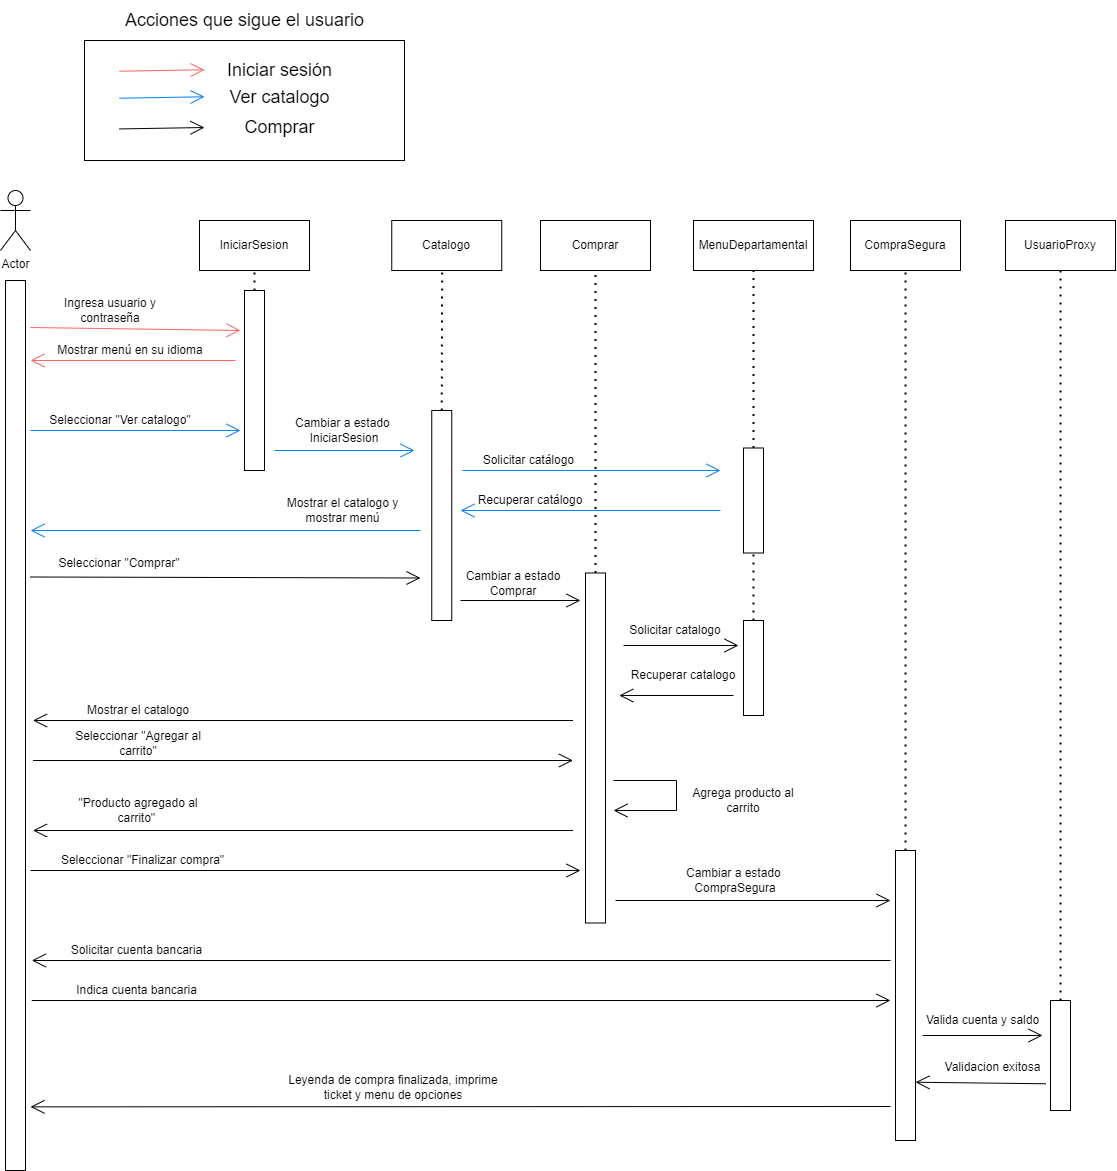

The diagram above was exported from draw.io. Its source (the exported page's mxGraphModel, read from the mxfile embedded in the PNG):
<mxGraphModel dx="2345" dy="2198" grid="1" gridSize="10" guides="1" tooltips="1" connect="1" arrows="1" fold="1" page="1" pageScale="1" pageWidth="827" pageHeight="1169" math="0" shadow="0">
  <root>
    <mxCell id="0" />
    <mxCell id="1" parent="0" />
    <mxCell id="ugB-TuiT1uUa38s7oSgt-130" value="" style="rounded=0;whiteSpace=wrap;html=1;" parent="1" vertex="1">
      <mxGeometry x="154" y="-50" width="320" height="120" as="geometry" />
    </mxCell>
    <mxCell id="ugB-TuiT1uUa38s7oSgt-1" value="Actor" style="shape=umlActor;verticalLabelPosition=bottom;verticalAlign=top;html=1;outlineConnect=0;" parent="1" vertex="1">
      <mxGeometry x="70" y="100" width="30" height="60" as="geometry" />
    </mxCell>
    <mxCell id="ugB-TuiT1uUa38s7oSgt-2" value="" style="rounded=0;whiteSpace=wrap;html=1;" parent="1" vertex="1">
      <mxGeometry x="75" y="190" width="20" height="890" as="geometry" />
    </mxCell>
    <mxCell id="ugB-TuiT1uUa38s7oSgt-4" value="Ingresa usuario y contraseña" style="text;html=1;strokeColor=none;fillColor=none;align=center;verticalAlign=middle;whiteSpace=wrap;rounded=0;" parent="1" vertex="1">
      <mxGeometry x="120" y="205" width="120" height="30" as="geometry" />
    </mxCell>
    <mxCell id="ugB-TuiT1uUa38s7oSgt-7" value="IniciarSesion" style="html=1;whiteSpace=wrap;" parent="1" vertex="1">
      <mxGeometry x="269" y="130" width="110" height="50" as="geometry" />
    </mxCell>
    <mxCell id="ugB-TuiT1uUa38s7oSgt-8" value="" style="rounded=0;whiteSpace=wrap;html=1;" parent="1" vertex="1">
      <mxGeometry x="314" y="200" width="20" height="180" as="geometry" />
    </mxCell>
    <mxCell id="ugB-TuiT1uUa38s7oSgt-11" value="Comprar" style="html=1;whiteSpace=wrap;" parent="1" vertex="1">
      <mxGeometry x="610" y="130" width="110" height="50" as="geometry" />
    </mxCell>
    <mxCell id="ugB-TuiT1uUa38s7oSgt-12" value="CompraSegura" style="html=1;whiteSpace=wrap;" parent="1" vertex="1">
      <mxGeometry x="920" y="130" width="110" height="50" as="geometry" />
    </mxCell>
    <mxCell id="ugB-TuiT1uUa38s7oSgt-13" value="MenuDepartamental" style="html=1;whiteSpace=wrap;" parent="1" vertex="1">
      <mxGeometry x="763" y="130" width="120" height="50" as="geometry" />
    </mxCell>
    <mxCell id="ugB-TuiT1uUa38s7oSgt-16" value="" style="endArrow=open;endFill=1;endSize=12;html=1;rounded=0;strokeColor=#FF6363;" parent="1" edge="1">
      <mxGeometry width="160" relative="1" as="geometry">
        <mxPoint x="100" y="237" as="sourcePoint" />
        <mxPoint x="310" y="240" as="targetPoint" />
      </mxGeometry>
    </mxCell>
    <mxCell id="ugB-TuiT1uUa38s7oSgt-23" value="" style="rounded=0;whiteSpace=wrap;html=1;" parent="1" vertex="1">
      <mxGeometry x="655" y="482.5" width="20" height="350" as="geometry" />
    </mxCell>
    <mxCell id="ugB-TuiT1uUa38s7oSgt-30" value="UsuarioProxy" style="html=1;whiteSpace=wrap;" parent="1" vertex="1">
      <mxGeometry x="1075" y="130" width="110" height="50" as="geometry" />
    </mxCell>
    <mxCell id="ugB-TuiT1uUa38s7oSgt-33" value="" style="rounded=0;whiteSpace=wrap;html=1;" parent="1" vertex="1">
      <mxGeometry x="813" y="357.5" width="20" height="105" as="geometry" />
    </mxCell>
    <mxCell id="ugB-TuiT1uUa38s7oSgt-36" value="" style="endArrow=open;endFill=1;endSize=12;html=1;rounded=0;strokeColor=#007FFF;" parent="1" edge="1">
      <mxGeometry width="160" relative="1" as="geometry">
        <mxPoint x="344" y="360" as="sourcePoint" />
        <mxPoint x="484" y="360" as="targetPoint" />
      </mxGeometry>
    </mxCell>
    <mxCell id="ugB-TuiT1uUa38s7oSgt-38" value="" style="endArrow=open;endFill=1;endSize=12;html=1;rounded=0;strokeColor=#FF6363;exitX=1;exitY=1;exitDx=0;exitDy=0;" parent="1" edge="1" source="ugB-TuiT1uUa38s7oSgt-42">
      <mxGeometry width="160" relative="1" as="geometry">
        <mxPoint x="420" y="270" as="sourcePoint" />
        <mxPoint x="100" y="270" as="targetPoint" />
      </mxGeometry>
    </mxCell>
    <mxCell id="ugB-TuiT1uUa38s7oSgt-39" value="" style="endArrow=none;dashed=1;html=1;dashPattern=1 3;strokeWidth=2;rounded=0;entryX=0.5;entryY=1;entryDx=0;entryDy=0;exitX=0.5;exitY=0;exitDx=0;exitDy=0;" parent="1" source="ugB-TuiT1uUa38s7oSgt-8" target="ugB-TuiT1uUa38s7oSgt-7" edge="1">
      <mxGeometry width="50" height="50" relative="1" as="geometry">
        <mxPoint x="314" y="260" as="sourcePoint" />
        <mxPoint x="364" y="210" as="targetPoint" />
      </mxGeometry>
    </mxCell>
    <mxCell id="ugB-TuiT1uUa38s7oSgt-42" value="Mostrar menú en su idioma" style="text;html=1;strokeColor=none;fillColor=none;align=center;verticalAlign=middle;whiteSpace=wrap;rounded=0;" parent="1" vertex="1">
      <mxGeometry x="95" y="250" width="210" height="20" as="geometry" />
    </mxCell>
    <mxCell id="ugB-TuiT1uUa38s7oSgt-43" value="" style="endArrow=open;endFill=1;endSize=12;html=1;rounded=0;strokeColor=#007FFF;" parent="1" edge="1">
      <mxGeometry width="160" relative="1" as="geometry">
        <mxPoint x="100" y="340" as="sourcePoint" />
        <mxPoint x="310" y="340" as="targetPoint" />
      </mxGeometry>
    </mxCell>
    <mxCell id="ugB-TuiT1uUa38s7oSgt-44" value="Seleccionar &quot;Ver catalogo&quot;" style="text;html=1;strokeColor=none;fillColor=none;align=center;verticalAlign=middle;whiteSpace=wrap;rounded=0;" parent="1" vertex="1">
      <mxGeometry x="110" y="320" width="160" height="20" as="geometry" />
    </mxCell>
    <mxCell id="ugB-TuiT1uUa38s7oSgt-45" value="Solicitar catálogo&amp;nbsp;" style="text;html=1;strokeColor=none;fillColor=none;align=center;verticalAlign=middle;whiteSpace=wrap;rounded=0;" parent="1" vertex="1">
      <mxGeometry x="540" y="360" width="120" height="20" as="geometry" />
    </mxCell>
    <mxCell id="ugB-TuiT1uUa38s7oSgt-47" value="" style="endArrow=none;dashed=1;html=1;dashPattern=1 3;strokeWidth=2;rounded=0;entryX=0.5;entryY=1;entryDx=0;entryDy=0;exitX=0.5;exitY=0;exitDx=0;exitDy=0;" parent="1" source="ugB-TuiT1uUa38s7oSgt-33" target="ugB-TuiT1uUa38s7oSgt-13" edge="1">
      <mxGeometry width="50" height="50" relative="1" as="geometry">
        <mxPoint x="942.44" y="460" as="sourcePoint" />
        <mxPoint x="942.8700000000001" y="185" as="targetPoint" />
      </mxGeometry>
    </mxCell>
    <mxCell id="ugB-TuiT1uUa38s7oSgt-50" value="" style="endArrow=open;endFill=1;endSize=12;html=1;rounded=0;entryX=1.25;entryY=0.38;entryDx=0;entryDy=0;entryPerimeter=0;strokeColor=#007FFF;" parent="1" edge="1">
      <mxGeometry width="160" relative="1" as="geometry">
        <mxPoint x="490" y="440" as="sourcePoint" />
        <mxPoint x="100" y="440" as="targetPoint" />
      </mxGeometry>
    </mxCell>
    <mxCell id="ugB-TuiT1uUa38s7oSgt-51" value="Mostrar el catalogo y mostrar menú" style="text;html=1;strokeColor=none;fillColor=none;align=center;verticalAlign=middle;whiteSpace=wrap;rounded=0;" parent="1" vertex="1">
      <mxGeometry x="345" y="410" width="135" height="20" as="geometry" />
    </mxCell>
    <mxCell id="ugB-TuiT1uUa38s7oSgt-52" value="" style="endArrow=open;endFill=1;endSize=12;html=1;rounded=0;" parent="1" edge="1">
      <mxGeometry width="160" relative="1" as="geometry">
        <mxPoint x="100" y="486.5" as="sourcePoint" />
        <mxPoint x="490" y="487.5" as="targetPoint" />
      </mxGeometry>
    </mxCell>
    <mxCell id="ugB-TuiT1uUa38s7oSgt-53" value="Seleccionar &quot;Comprar&quot;" style="text;html=1;strokeColor=none;fillColor=none;align=center;verticalAlign=middle;whiteSpace=wrap;rounded=0;" parent="1" vertex="1">
      <mxGeometry x="109" y="462.5" width="160" height="20" as="geometry" />
    </mxCell>
    <mxCell id="ugB-TuiT1uUa38s7oSgt-56" value="" style="endArrow=none;dashed=1;html=1;dashPattern=1 3;strokeWidth=2;rounded=0;exitX=0.5;exitY=0;exitDx=0;exitDy=0;" parent="1" source="ugB-TuiT1uUa38s7oSgt-23" target="ugB-TuiT1uUa38s7oSgt-11" edge="1">
      <mxGeometry width="50" height="50" relative="1" as="geometry">
        <mxPoint x="1210" y="545" as="sourcePoint" />
        <mxPoint x="1210.43" y="270" as="targetPoint" />
      </mxGeometry>
    </mxCell>
    <mxCell id="ugB-TuiT1uUa38s7oSgt-60" value="" style="rounded=0;whiteSpace=wrap;html=1;" parent="1" vertex="1">
      <mxGeometry x="813" y="530" width="20" height="95" as="geometry" />
    </mxCell>
    <mxCell id="ugB-TuiT1uUa38s7oSgt-61" value="" style="endArrow=none;dashed=1;html=1;dashPattern=1 3;strokeWidth=2;rounded=0;entryX=0.5;entryY=1;entryDx=0;entryDy=0;exitX=0.5;exitY=0;exitDx=0;exitDy=0;" parent="1" source="ugB-TuiT1uUa38s7oSgt-60" target="ugB-TuiT1uUa38s7oSgt-33" edge="1">
      <mxGeometry width="50" height="50" relative="1" as="geometry">
        <mxPoint x="1060" y="575" as="sourcePoint" />
        <mxPoint x="1060.43" y="300" as="targetPoint" />
      </mxGeometry>
    </mxCell>
    <mxCell id="ugB-TuiT1uUa38s7oSgt-63" value="" style="endArrow=open;endFill=1;endSize=12;html=1;rounded=0;" parent="1" edge="1">
      <mxGeometry width="160" relative="1" as="geometry">
        <mxPoint x="693" y="555" as="sourcePoint" />
        <mxPoint x="808" y="555" as="targetPoint" />
      </mxGeometry>
    </mxCell>
    <mxCell id="ugB-TuiT1uUa38s7oSgt-65" value="" style="endArrow=open;endFill=1;endSize=12;html=1;rounded=0;" parent="1" edge="1">
      <mxGeometry width="160" relative="1" as="geometry">
        <mxPoint x="803" y="605" as="sourcePoint" />
        <mxPoint x="688.75" y="605" as="targetPoint" />
      </mxGeometry>
    </mxCell>
    <mxCell id="ugB-TuiT1uUa38s7oSgt-66" value="Solicitar catalogo" style="text;html=1;strokeColor=none;fillColor=none;align=center;verticalAlign=middle;whiteSpace=wrap;rounded=0;" parent="1" vertex="1">
      <mxGeometry x="685" y="530" width="120" height="20" as="geometry" />
    </mxCell>
    <mxCell id="ugB-TuiT1uUa38s7oSgt-67" value="Recuperar catalogo" style="text;html=1;strokeColor=none;fillColor=none;align=center;verticalAlign=middle;whiteSpace=wrap;rounded=0;" parent="1" vertex="1">
      <mxGeometry x="693" y="575" width="120" height="20" as="geometry" />
    </mxCell>
    <mxCell id="ugB-TuiT1uUa38s7oSgt-68" value="" style="endArrow=open;endFill=1;endSize=12;html=1;rounded=0;" parent="1" edge="1">
      <mxGeometry width="160" relative="1" as="geometry">
        <mxPoint x="642.5" y="630" as="sourcePoint" />
        <mxPoint x="102.5" y="630" as="targetPoint" />
      </mxGeometry>
    </mxCell>
    <mxCell id="ugB-TuiT1uUa38s7oSgt-69" value="Mostrar el catalogo" style="text;html=1;strokeColor=none;fillColor=none;align=center;verticalAlign=middle;whiteSpace=wrap;rounded=0;" parent="1" vertex="1">
      <mxGeometry x="127.5" y="610" width="160" height="20" as="geometry" />
    </mxCell>
    <mxCell id="ugB-TuiT1uUa38s7oSgt-70" value="" style="endArrow=open;endFill=1;endSize=12;html=1;rounded=0;" parent="1" edge="1">
      <mxGeometry width="160" relative="1" as="geometry">
        <mxPoint x="102.5" y="670" as="sourcePoint" />
        <mxPoint x="642.5" y="670" as="targetPoint" />
      </mxGeometry>
    </mxCell>
    <mxCell id="ugB-TuiT1uUa38s7oSgt-71" value="Seleccionar &quot;Agregar al carrito&quot;" style="text;html=1;strokeColor=none;fillColor=none;align=center;verticalAlign=middle;whiteSpace=wrap;rounded=0;" parent="1" vertex="1">
      <mxGeometry x="127.5" y="642.5" width="160" height="20" as="geometry" />
    </mxCell>
    <mxCell id="ugB-TuiT1uUa38s7oSgt-72" value="Cambiar a estado&amp;nbsp; IniciarSesion" style="text;html=1;strokeColor=none;fillColor=none;align=center;verticalAlign=middle;whiteSpace=wrap;rounded=0;" parent="1" vertex="1">
      <mxGeometry x="354" y="330" width="120" height="20" as="geometry" />
    </mxCell>
    <mxCell id="ugB-TuiT1uUa38s7oSgt-73" value="Catalogo" style="html=1;whiteSpace=wrap;" parent="1" vertex="1">
      <mxGeometry x="461.25" y="130" width="110" height="50" as="geometry" />
    </mxCell>
    <mxCell id="ugB-TuiT1uUa38s7oSgt-74" value="" style="endArrow=none;dashed=1;html=1;dashPattern=1 3;strokeWidth=2;rounded=0;entryX=0.458;entryY=1;entryDx=0;entryDy=0;entryPerimeter=0;exitX=0.5;exitY=0;exitDx=0;exitDy=0;" parent="1" source="ugB-TuiT1uUa38s7oSgt-78" target="ugB-TuiT1uUa38s7oSgt-73" edge="1">
      <mxGeometry width="50" height="50" relative="1" as="geometry">
        <mxPoint x="721.25" y="450" as="sourcePoint" />
        <mxPoint x="791.6800000000001" y="192.5" as="targetPoint" />
      </mxGeometry>
    </mxCell>
    <mxCell id="ugB-TuiT1uUa38s7oSgt-78" value="" style="rounded=0;whiteSpace=wrap;html=1;" parent="1" vertex="1">
      <mxGeometry x="501.25" y="320" width="20" height="210" as="geometry" />
    </mxCell>
    <mxCell id="ugB-TuiT1uUa38s7oSgt-79" value="" style="endArrow=open;endFill=1;endSize=12;html=1;rounded=0;strokeColor=#007FFF;" parent="1" edge="1">
      <mxGeometry width="160" relative="1" as="geometry">
        <mxPoint x="532" y="380" as="sourcePoint" />
        <mxPoint x="790" y="380" as="targetPoint" />
      </mxGeometry>
    </mxCell>
    <mxCell id="ugB-TuiT1uUa38s7oSgt-80" value="" style="endArrow=open;endFill=1;endSize=12;html=1;rounded=0;strokeColor=#007FFF;" parent="1" edge="1">
      <mxGeometry width="160" relative="1" as="geometry">
        <mxPoint x="790" y="420" as="sourcePoint" />
        <mxPoint x="530" y="420.00000000000006" as="targetPoint" />
      </mxGeometry>
    </mxCell>
    <mxCell id="ugB-TuiT1uUa38s7oSgt-81" value="Recuperar catálogo" style="text;html=1;strokeColor=none;fillColor=none;align=center;verticalAlign=middle;whiteSpace=wrap;rounded=0;" parent="1" vertex="1">
      <mxGeometry x="540" y="400" width="120" height="20" as="geometry" />
    </mxCell>
    <mxCell id="ugB-TuiT1uUa38s7oSgt-83" value="" style="endArrow=open;endFill=1;endSize=12;html=1;rounded=0;" parent="1" edge="1">
      <mxGeometry width="160" relative="1" as="geometry">
        <mxPoint x="530" y="510" as="sourcePoint" />
        <mxPoint x="650" y="510" as="targetPoint" />
      </mxGeometry>
    </mxCell>
    <mxCell id="ugB-TuiT1uUa38s7oSgt-84" value="Cambiar a estado Comprar" style="text;html=1;strokeColor=none;fillColor=none;align=center;verticalAlign=middle;whiteSpace=wrap;rounded=0;" parent="1" vertex="1">
      <mxGeometry x="522.5" y="482.50000000000006" width="120" height="20" as="geometry" />
    </mxCell>
    <mxCell id="ugB-TuiT1uUa38s7oSgt-85" value="" style="endArrow=open;endFill=1;endSize=12;html=1;rounded=0;" parent="1" edge="1">
      <mxGeometry width="160" relative="1" as="geometry">
        <mxPoint x="683" y="690" as="sourcePoint" />
        <mxPoint x="683" y="720" as="targetPoint" />
        <Array as="points">
          <mxPoint x="746" y="690" />
          <mxPoint x="746" y="720" />
        </Array>
      </mxGeometry>
    </mxCell>
    <mxCell id="ugB-TuiT1uUa38s7oSgt-87" value="Agrega producto al carrito" style="text;html=1;strokeColor=none;fillColor=none;align=center;verticalAlign=middle;whiteSpace=wrap;rounded=0;" parent="1" vertex="1">
      <mxGeometry x="753" y="700" width="120" height="20" as="geometry" />
    </mxCell>
    <mxCell id="ugB-TuiT1uUa38s7oSgt-88" value="" style="endArrow=open;endFill=1;endSize=12;html=1;rounded=0;" parent="1" edge="1">
      <mxGeometry width="160" relative="1" as="geometry">
        <mxPoint x="642.5" y="740" as="sourcePoint" />
        <mxPoint x="102.5" y="740" as="targetPoint" />
      </mxGeometry>
    </mxCell>
    <mxCell id="ugB-TuiT1uUa38s7oSgt-89" value="&quot;Producto agregado al carrito&quot;&amp;nbsp;" style="text;html=1;strokeColor=none;fillColor=none;align=center;verticalAlign=middle;whiteSpace=wrap;rounded=0;" parent="1" vertex="1">
      <mxGeometry x="127.5" y="710" width="160" height="20" as="geometry" />
    </mxCell>
    <mxCell id="ugB-TuiT1uUa38s7oSgt-90" style="edgeStyle=orthogonalEdgeStyle;rounded=0;orthogonalLoop=1;jettySize=auto;html=1;exitX=0.5;exitY=1;exitDx=0;exitDy=0;" parent="1" source="ugB-TuiT1uUa38s7oSgt-89" target="ugB-TuiT1uUa38s7oSgt-89" edge="1">
      <mxGeometry relative="1" as="geometry" />
    </mxCell>
    <mxCell id="ugB-TuiT1uUa38s7oSgt-91" value="" style="endArrow=open;endFill=1;endSize=12;html=1;rounded=0;" parent="1" edge="1">
      <mxGeometry width="160" relative="1" as="geometry">
        <mxPoint x="100" y="780" as="sourcePoint" />
        <mxPoint x="650" y="780" as="targetPoint" />
      </mxGeometry>
    </mxCell>
    <mxCell id="ugB-TuiT1uUa38s7oSgt-92" value="Seleccionar &quot;Finalizar compra&quot;" style="text;html=1;strokeColor=none;fillColor=none;align=center;verticalAlign=middle;whiteSpace=wrap;rounded=0;" parent="1" vertex="1">
      <mxGeometry x="125" y="760" width="175" height="20" as="geometry" />
    </mxCell>
    <mxCell id="ugB-TuiT1uUa38s7oSgt-93" value="" style="endArrow=open;endFill=1;endSize=12;html=1;rounded=0;" parent="1" edge="1">
      <mxGeometry width="160" relative="1" as="geometry">
        <mxPoint x="685" y="810" as="sourcePoint" />
        <mxPoint x="960" y="810" as="targetPoint" />
      </mxGeometry>
    </mxCell>
    <mxCell id="ugB-TuiT1uUa38s7oSgt-94" value="" style="endArrow=none;dashed=1;html=1;dashPattern=1 3;strokeWidth=2;rounded=0;entryX=0.5;entryY=1;entryDx=0;entryDy=0;exitX=0.5;exitY=0;exitDx=0;exitDy=0;" parent="1" source="ugB-TuiT1uUa38s7oSgt-95" target="ugB-TuiT1uUa38s7oSgt-12" edge="1">
      <mxGeometry width="50" height="50" relative="1" as="geometry">
        <mxPoint x="1050" y="860" as="sourcePoint" />
        <mxPoint x="1060" y="250" as="targetPoint" />
      </mxGeometry>
    </mxCell>
    <mxCell id="ugB-TuiT1uUa38s7oSgt-95" value="" style="rounded=0;whiteSpace=wrap;html=1;" parent="1" vertex="1">
      <mxGeometry x="965" y="760" width="20" height="290" as="geometry" />
    </mxCell>
    <mxCell id="ugB-TuiT1uUa38s7oSgt-96" value="Cambiar a estado&amp;nbsp; CompraSegura" style="text;html=1;strokeColor=none;fillColor=none;align=center;verticalAlign=middle;whiteSpace=wrap;rounded=0;" parent="1" vertex="1">
      <mxGeometry x="745" y="780" width="120" height="20" as="geometry" />
    </mxCell>
    <mxCell id="ugB-TuiT1uUa38s7oSgt-97" value="" style="endArrow=open;endFill=1;endSize=12;html=1;rounded=0;" parent="1" edge="1">
      <mxGeometry width="160" relative="1" as="geometry">
        <mxPoint x="960" y="870" as="sourcePoint" />
        <mxPoint x="101.25" y="870" as="targetPoint" />
      </mxGeometry>
    </mxCell>
    <mxCell id="ugB-TuiT1uUa38s7oSgt-98" value="Solicitar cuenta bancaria" style="text;html=1;strokeColor=none;fillColor=none;align=center;verticalAlign=middle;whiteSpace=wrap;rounded=0;" parent="1" vertex="1">
      <mxGeometry x="118.75" y="850" width="175" height="20" as="geometry" />
    </mxCell>
    <mxCell id="ugB-TuiT1uUa38s7oSgt-100" value="" style="endArrow=open;endFill=1;endSize=12;html=1;rounded=0;" parent="1" edge="1">
      <mxGeometry width="160" relative="1" as="geometry">
        <mxPoint x="101.25" y="910" as="sourcePoint" />
        <mxPoint x="960" y="910" as="targetPoint" />
      </mxGeometry>
    </mxCell>
    <mxCell id="ugB-TuiT1uUa38s7oSgt-101" value="Indica cuenta bancaria" style="text;html=1;strokeColor=none;fillColor=none;align=center;verticalAlign=middle;whiteSpace=wrap;rounded=0;" parent="1" vertex="1">
      <mxGeometry x="118.75" y="890" width="175" height="20" as="geometry" />
    </mxCell>
    <mxCell id="ugB-TuiT1uUa38s7oSgt-102" value="" style="endArrow=none;dashed=1;html=1;dashPattern=1 3;strokeWidth=2;rounded=0;exitX=0.5;exitY=0;exitDx=0;exitDy=0;entryX=0.5;entryY=1;entryDx=0;entryDy=0;" parent="1" source="ugB-TuiT1uUa38s7oSgt-103" edge="1">
      <mxGeometry width="50" height="50" relative="1" as="geometry">
        <mxPoint x="1123" y="750" as="sourcePoint" />
        <mxPoint x="1130" y="180" as="targetPoint" />
      </mxGeometry>
    </mxCell>
    <mxCell id="ugB-TuiT1uUa38s7oSgt-103" value="" style="rounded=0;whiteSpace=wrap;html=1;" parent="1" vertex="1">
      <mxGeometry x="1120" y="910" width="20" height="110" as="geometry" />
    </mxCell>
    <mxCell id="ugB-TuiT1uUa38s7oSgt-104" value="" style="endArrow=open;endFill=1;endSize=12;html=1;rounded=0;" parent="1" edge="1">
      <mxGeometry width="160" relative="1" as="geometry">
        <mxPoint x="992" y="945" as="sourcePoint" />
        <mxPoint x="1112" y="945" as="targetPoint" />
      </mxGeometry>
    </mxCell>
    <mxCell id="ugB-TuiT1uUa38s7oSgt-105" value="Valida cuenta y saldo" style="text;html=1;strokeColor=none;fillColor=none;align=center;verticalAlign=middle;whiteSpace=wrap;rounded=0;" parent="1" vertex="1">
      <mxGeometry x="965" y="920" width="175" height="20" as="geometry" />
    </mxCell>
    <mxCell id="ugB-TuiT1uUa38s7oSgt-108" value="" style="endArrow=open;endFill=1;endSize=12;html=1;rounded=0;" parent="1" edge="1">
      <mxGeometry width="160" relative="1" as="geometry">
        <mxPoint x="960" y="1016" as="sourcePoint" />
        <mxPoint x="100" y="1016.3500000000001" as="targetPoint" />
      </mxGeometry>
    </mxCell>
    <mxCell id="ugB-TuiT1uUa38s7oSgt-109" value="Leyenda de compra finalizada, imprime ticket y menu de opciones" style="text;html=1;strokeColor=none;fillColor=none;align=center;verticalAlign=middle;whiteSpace=wrap;rounded=0;" parent="1" vertex="1">
      <mxGeometry x="353.75" y="986.72" width="217.5" height="20" as="geometry" />
    </mxCell>
    <mxCell id="ugB-TuiT1uUa38s7oSgt-114" value="Validacion exitosa" style="text;html=1;strokeColor=none;fillColor=none;align=center;verticalAlign=middle;whiteSpace=wrap;rounded=0;" parent="1" vertex="1">
      <mxGeometry x="975" y="966.72" width="175" height="20" as="geometry" />
    </mxCell>
    <mxCell id="ugB-TuiT1uUa38s7oSgt-115" value="" style="endArrow=open;endFill=1;endSize=12;html=1;rounded=0;exitX=0.877;exitY=1.078;exitDx=0;exitDy=0;exitPerimeter=0;" parent="1" edge="1">
      <mxGeometry width="160" relative="1" as="geometry">
        <mxPoint x="1115.4750000000004" y="993.28" as="sourcePoint" />
        <mxPoint x="985" y="991.72" as="targetPoint" />
      </mxGeometry>
    </mxCell>
    <mxCell id="ugB-TuiT1uUa38s7oSgt-131" value="&lt;font style=&quot;font-size: 18px;&quot;&gt;Iniciar sesión&lt;/font&gt;" style="text;html=1;align=center;verticalAlign=middle;resizable=0;points=[];autosize=1;strokeColor=none;fillColor=none;" parent="1" vertex="1">
      <mxGeometry x="284" y="-40" width="130" height="40" as="geometry" />
    </mxCell>
    <mxCell id="ugB-TuiT1uUa38s7oSgt-132" value="" style="endArrow=open;endFill=1;endSize=12;html=1;rounded=0;strokeColor=#007FFF;" parent="1" edge="1">
      <mxGeometry width="160" relative="1" as="geometry">
        <mxPoint x="189" y="7.710000000000008" as="sourcePoint" />
        <mxPoint x="274" y="6.280000000000001" as="targetPoint" />
      </mxGeometry>
    </mxCell>
    <mxCell id="ugB-TuiT1uUa38s7oSgt-133" value="&lt;font style=&quot;font-size: 18px;&quot;&gt;Ver catalogo&lt;/font&gt;" style="text;html=1;align=center;verticalAlign=middle;resizable=0;points=[];autosize=1;strokeColor=none;fillColor=none;" parent="1" vertex="1">
      <mxGeometry x="289" y="-13" width="120" height="40" as="geometry" />
    </mxCell>
    <mxCell id="ugB-TuiT1uUa38s7oSgt-135" value="" style="endArrow=open;endFill=1;endSize=12;html=1;rounded=0;strokeColor=#000000;" parent="1" edge="1">
      <mxGeometry width="160" relative="1" as="geometry">
        <mxPoint x="189" y="38.43000000000001" as="sourcePoint" />
        <mxPoint x="274" y="37" as="targetPoint" />
      </mxGeometry>
    </mxCell>
    <mxCell id="ugB-TuiT1uUa38s7oSgt-136" value="&lt;font style=&quot;font-size: 18px;&quot;&gt;Comprar&lt;/font&gt;" style="text;html=1;align=center;verticalAlign=middle;resizable=0;points=[];autosize=1;strokeColor=none;fillColor=none;" parent="1" vertex="1">
      <mxGeometry x="304" y="17" width="90" height="40" as="geometry" />
    </mxCell>
    <mxCell id="ugB-TuiT1uUa38s7oSgt-128" value="" style="endArrow=open;endFill=1;endSize=12;html=1;rounded=0;strokeColor=#FF6363;" parent="1" edge="1">
      <mxGeometry width="160" relative="1" as="geometry">
        <mxPoint x="189" y="-19.289999999999992" as="sourcePoint" />
        <mxPoint x="274" y="-20.72" as="targetPoint" />
      </mxGeometry>
    </mxCell>
    <mxCell id="ugB-TuiT1uUa38s7oSgt-141" value="&lt;font style=&quot;font-size: 18px;&quot;&gt;Acciones que sigue el usuario&lt;/font&gt;" style="text;html=1;align=center;verticalAlign=middle;resizable=0;points=[];autosize=1;strokeColor=none;fillColor=none;" parent="1" vertex="1">
      <mxGeometry x="184" y="-90" width="260" height="40" as="geometry" />
    </mxCell>
  </root>
</mxGraphModel>